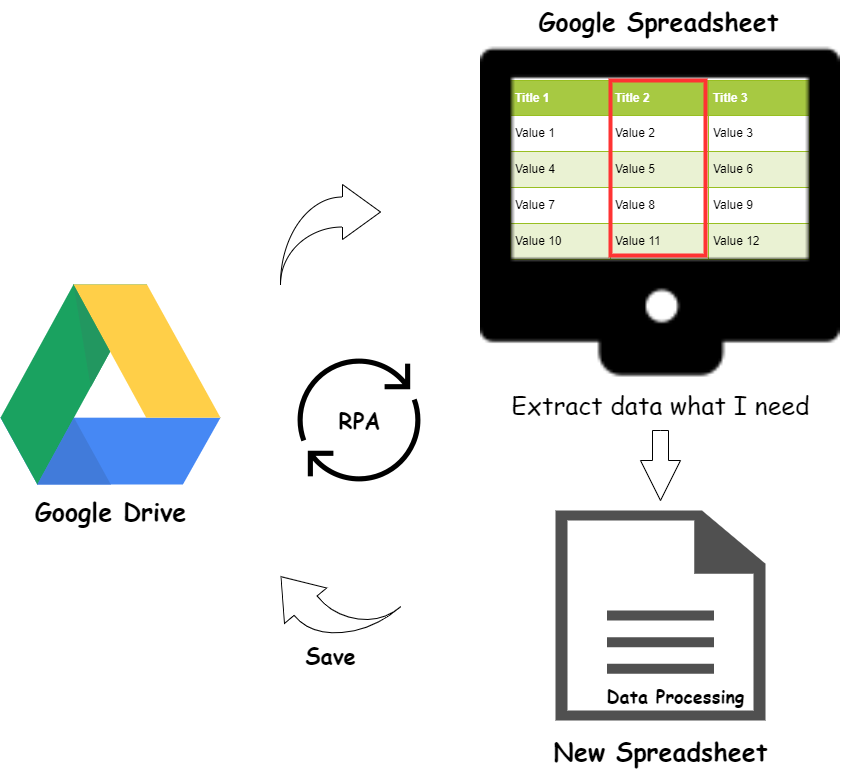

The diagram above was exported from draw.io. Its source (the exported page's mxGraphModel, read from the mxfile embedded in the PNG):
<mxGraphModel dx="1730" dy="1125" grid="1" gridSize="10" guides="1" tooltips="1" connect="1" arrows="1" fold="1" page="1" pageScale="1" pageWidth="1169" pageHeight="827" math="0" shadow="0">
  <root>
    <mxCell id="0" />
    <mxCell id="1" parent="0" />
    <mxCell id="VwB0-JnexC_hltoY6Vud-9" value="&lt;table border=&quot;1&quot; width=&quot;100%&quot; height=&quot;100%&quot; cellpadding=&quot;4&quot; style=&quot;width:100%;height:100%;border-collapse:collapse;&quot;&gt;&lt;tr style=&quot;background-color:#A7C942;color:#ffffff;border:1px solid #98bf21;&quot;&gt;&lt;th align=&quot;left&quot;&gt;Title 1&lt;/th&gt;&lt;th align=&quot;left&quot;&gt;Title 2&lt;/th&gt;&lt;th align=&quot;left&quot;&gt;Title 3&lt;/th&gt;&lt;/tr&gt;&lt;tr style=&quot;border:1px solid #98bf21;&quot;&gt;&lt;td&gt;Value 1&lt;/td&gt;&lt;td&gt;Value 2&lt;/td&gt;&lt;td&gt;Value 3&lt;/td&gt;&lt;/tr&gt;&lt;tr style=&quot;background-color:#EAF2D3;border:1px solid #98bf21;&quot;&gt;&lt;td&gt;Value 4&lt;/td&gt;&lt;td&gt;Value 5&lt;/td&gt;&lt;td&gt;Value 6&lt;/td&gt;&lt;/tr&gt;&lt;tr style=&quot;border:1px solid #98bf21;&quot;&gt;&lt;td&gt;Value 7&lt;/td&gt;&lt;td&gt;Value 8&lt;/td&gt;&lt;td&gt;Value 9&lt;/td&gt;&lt;/tr&gt;&lt;tr style=&quot;background-color:#EAF2D3;border:1px solid #98bf21;&quot;&gt;&lt;td&gt;Value 10&lt;/td&gt;&lt;td&gt;Value 11&lt;/td&gt;&lt;td&gt;Value 12&lt;/td&gt;&lt;/tr&gt;&lt;/table&gt;" style="text;html=1;strokeColor=#c0c0c0;fillColor=#ffffff;overflow=fill;rounded=0;" vertex="1" parent="1">
      <mxGeometry x="670" y="110" width="300" height="180" as="geometry" />
    </mxCell>
    <mxCell id="VwB0-JnexC_hltoY6Vud-11" value="" style="dashed=0;outlineConnect=0;html=1;align=center;labelPosition=center;verticalLabelPosition=bottom;verticalAlign=top;shape=mxgraph.weblogos.google_drive" vertex="1" parent="1">
      <mxGeometry x="160" y="314" width="220" height="200" as="geometry" />
    </mxCell>
    <mxCell id="VwB0-JnexC_hltoY6Vud-128" value="" style="sketch=0;pointerEvents=1;shadow=0;dashed=0;html=1;strokeColor=none;fillColor=#505050;labelPosition=center;verticalLabelPosition=bottom;verticalAlign=top;outlineConnect=0;align=center;shape=mxgraph.office.concepts.document;" vertex="1" parent="1">
      <mxGeometry x="715" y="540" width="210" height="210" as="geometry" />
    </mxCell>
    <mxCell id="VwB0-JnexC_hltoY6Vud-133" value="" style="shape=image;html=1;verticalAlign=top;verticalLabelPosition=bottom;labelBackgroundColor=#ffffff;imageAspect=0;aspect=fixed;image=https://cdn0.iconfinder.com/data/icons/faticons-2/30/flat1-128.png" vertex="1" parent="1">
      <mxGeometry x="640" y="60" width="360" height="360" as="geometry" />
    </mxCell>
    <mxCell id="VwB0-JnexC_hltoY6Vud-135" value="" style="html=1;shadow=0;dashed=0;align=center;verticalAlign=middle;shape=mxgraph.arrows2.jumpInArrow;dy=15;dx=38;arrowHead=55;" vertex="1" parent="1">
      <mxGeometry x="440" y="214" width="100" height="100" as="geometry" />
    </mxCell>
    <mxCell id="VwB0-JnexC_hltoY6Vud-136" value="" style="html=1;shadow=0;dashed=0;align=center;verticalAlign=middle;shape=mxgraph.arrows2.jumpInArrow;dy=15;dx=38;arrowHead=55;rotation=-130;" vertex="1" parent="1">
      <mxGeometry x="440" y="580" width="100" height="100" as="geometry" />
    </mxCell>
    <mxCell id="VwB0-JnexC_hltoY6Vud-138" value="" style="html=1;shadow=0;dashed=0;align=center;verticalAlign=middle;shape=mxgraph.arrows2.arrow;dy=0.6;dx=40;direction=south;notch=0;" vertex="1" parent="1">
      <mxGeometry x="800" y="460" width="40" height="70" as="geometry" />
    </mxCell>
    <mxCell id="VwB0-JnexC_hltoY6Vud-142" value="" style="rounded=0;whiteSpace=wrap;html=1;fillColor=none;strokeColor=#FF3333;strokeWidth=4;" vertex="1" parent="1">
      <mxGeometry x="770" y="110" width="95" height="175" as="geometry" />
    </mxCell>
    <mxCell id="VwB0-JnexC_hltoY6Vud-143" value="Google Drive" style="text;html=1;align=center;verticalAlign=middle;resizable=0;points=[];autosize=1;strokeColor=none;fillColor=none;fontFamily=Comic Sans MS;fontSize=25;fontStyle=1" vertex="1" parent="1">
      <mxGeometry x="185" y="520" width="170" height="40" as="geometry" />
    </mxCell>
    <mxCell id="VwB0-JnexC_hltoY6Vud-144" value="Google Spreadsheet" style="text;html=1;align=center;verticalAlign=middle;resizable=0;points=[];autosize=1;strokeColor=none;fillColor=none;fontSize=25;fontFamily=Comic Sans MS;fontStyle=1" vertex="1" parent="1">
      <mxGeometry x="687.5" y="30" width="260" height="40" as="geometry" />
    </mxCell>
    <mxCell id="VwB0-JnexC_hltoY6Vud-145" value="New Spreadsheet" style="text;html=1;align=center;verticalAlign=middle;resizable=0;points=[];autosize=1;strokeColor=none;fillColor=none;fontSize=25;fontFamily=Comic Sans MS;fontStyle=1" vertex="1" parent="1">
      <mxGeometry x="705" y="760" width="230" height="40" as="geometry" />
    </mxCell>
    <mxCell id="VwB0-JnexC_hltoY6Vud-146" value="Extract data what I need" style="text;html=1;align=center;verticalAlign=middle;resizable=0;points=[];autosize=1;strokeColor=none;fillColor=none;fontSize=25;fontFamily=Comic Sans MS;" vertex="1" parent="1">
      <mxGeometry x="665" y="414" width="310" height="40" as="geometry" />
    </mxCell>
    <mxCell id="VwB0-JnexC_hltoY6Vud-147" value="Data Processing" style="text;html=1;align=center;verticalAlign=middle;resizable=0;points=[];autosize=1;strokeColor=none;fillColor=none;fontSize=18;fontFamily=Comic Sans MS;fontStyle=1" vertex="1" parent="1">
      <mxGeometry x="760" y="710" width="150" height="30" as="geometry" />
    </mxCell>
    <mxCell id="VwB0-JnexC_hltoY6Vud-148" value="Save" style="text;html=1;align=center;verticalAlign=middle;resizable=0;points=[];autosize=1;strokeColor=none;fillColor=none;fontSize=22;fontFamily=Comic Sans MS;fontStyle=1" vertex="1" parent="1">
      <mxGeometry x="455" y="670" width="70" height="30" as="geometry" />
    </mxCell>
    <mxCell id="VwB0-JnexC_hltoY6Vud-150" value="" style="shape=image;html=1;verticalAlign=top;verticalLabelPosition=bottom;labelBackgroundColor=#ffffff;imageAspect=0;aspect=fixed;image=https://cdn2.iconfinder.com/data/icons/essential-web-5/50/reload-refresh-redo-processing-circle-128.png;fontFamily=Comic Sans MS;fontSize=22;strokeColor=#FF3333;strokeWidth=4;fillColor=none;" vertex="1" parent="1">
      <mxGeometry x="455" y="386" width="128" height="128" as="geometry" />
    </mxCell>
    <mxCell id="VwB0-JnexC_hltoY6Vud-151" value="RPA" style="text;html=1;align=center;verticalAlign=middle;resizable=0;points=[];autosize=1;strokeColor=none;fillColor=none;fontSize=22;fontFamily=Comic Sans MS;fontStyle=1" vertex="1" parent="1">
      <mxGeometry x="489" y="435" width="60" height="30" as="geometry" />
    </mxCell>
  </root>
</mxGraphModel>